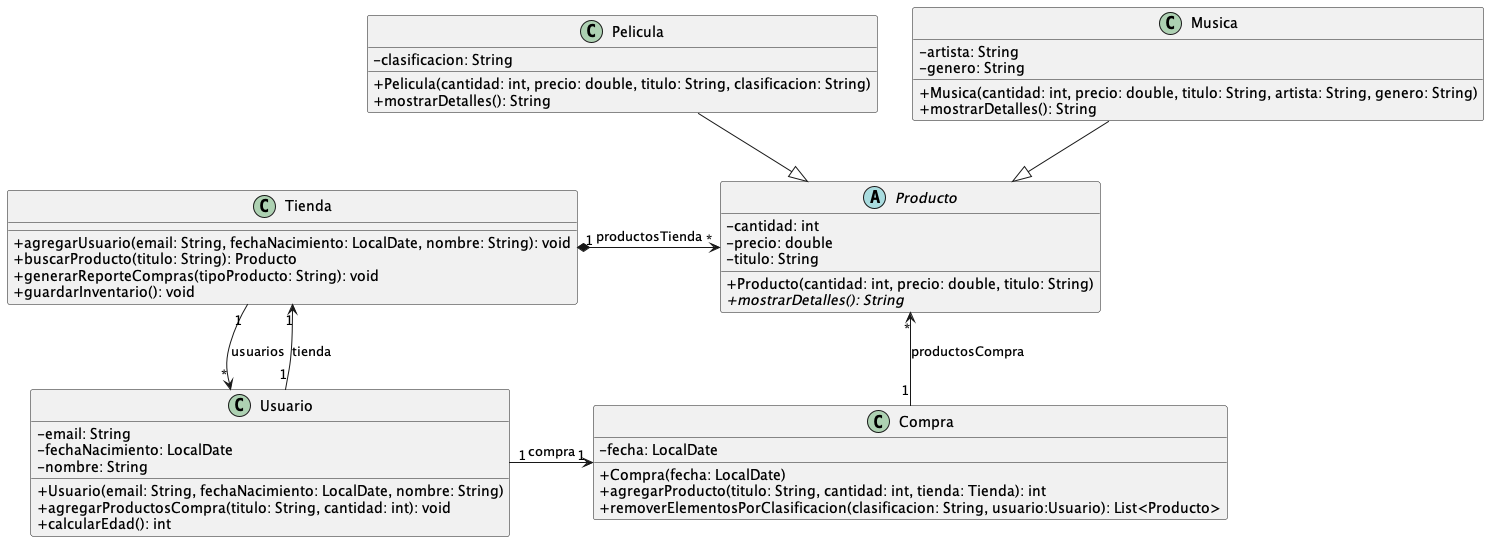

The diagram above was rendered by PlantUML. Its source (embedded in the PNG):
@startuml
skinparam classAttributeIconSize 0

abstract class Producto {
    - cantidad: int
    - precio: double
    - titulo: String

    + Producto(cantidad: int, precio: double, titulo: String)
    + {abstract} mostrarDetalles(): String

}

class Pelicula  {
    - clasificacion: String

    + Pelicula(cantidad: int, precio: double, titulo: String, clasificacion: String)
    + mostrarDetalles(): String
}

class Musica {
    - artista: String
    - genero: String

    + Musica(cantidad: int, precio: double, titulo: String, artista: String, genero: String)
    + mostrarDetalles(): String
}

class Compra {
    - fecha: LocalDate

    + Compra(fecha: LocalDate)
    + agregarProducto(titulo: String, cantidad: int, tienda: Tienda): int
    + removerElementosPorClasificacion(clasificacion: String, usuario:Usuario): List<Producto>

}

class Usuario {
   - email: String
   - fechaNacimiento: LocalDate
   - nombre: String

    + Usuario(email: String, fechaNacimiento: LocalDate, nombre: String)
    + agregarProductosCompra(titulo: String, cantidad: int): void
    + calcularEdad(): int
}

class Tienda {
    + agregarUsuario(email: String, fechaNacimiento: LocalDate, nombre: String): void
    + buscarProducto(titulo: String): Producto
    + generarReporteCompras(tipoProducto: String): void
    + guardarInventario(): void
}

' Relaciones
skinparam groupInheritance 1
Pelicula --|> Producto
Musica --|> Producto

Usuario "1" -right> "1" Compra : compra
Compra "1" -up-> "*" Producto : productosCompra
Tienda "1" -down-> "*" Usuario : usuarios
Usuario "1" -up-> "1" Tienda : tienda
Tienda "1" *-> "*" Producto : productosTienda

@enduml